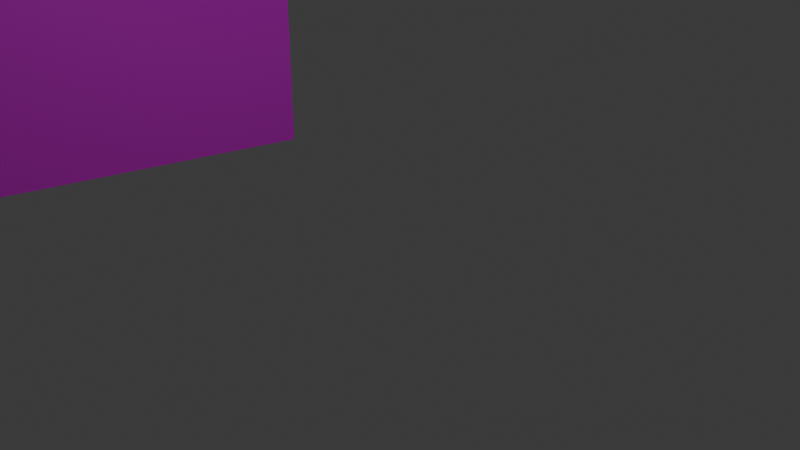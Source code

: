 # Source: 5.blend  (saved by Blender 4.0.36; exported with 4.5.12 LTS)
import bpy
from mathutils import Matrix  # noqa: F401  (used for matrix-valued properties, if any)

bpy.ops.wm.read_factory_settings(use_empty=True)
scene = bpy.context.scene
scene.name = 'Scene'

# ---- collections
col_collection = bpy.data.collections.new('Collection'); scene.collection.children.link(col_collection)

# ---- images (referenced by path relative to the original .blend; pixels are not part of the script)
import os
ASSET_DIR = os.environ.get("B2B_ASSET_DIR", "")  # directory of the original .blend (textures are referenced by path, not embedded)
HERE = os.path.dirname(os.path.abspath(__file__))  # packed textures are extracted next to this script under _unpacked/

def load_image(name, relpath, width, height, colorspace="sRGB"):
    """Load a texture the original file referenced (path relative to the .blend, or extracted next to this script)."""
    p = next((c for c in (os.path.join(HERE, relpath), os.path.join(ASSET_DIR, relpath)) if relpath and os.path.exists(c)), "")
    if p:
        img = bpy.data.images.load(p, check_existing=True)
        img.name = name
    else:  # same state as the original file: an image datablock whose file is absent (Cycles renders it pink)
        img = bpy.data.images.new(name, width, height)
        img.source = "FILE"
        img.filepath = "//" + (relpath or name)
    img.colorspace_settings.name = colorspace
    return img
img_dsc00278p_0_png = load_image('DSC00278p-0.png', 'DSC00278p-0.png', 1024, 1024, 'sRGB')
img_preparetemp_39p_0_png = load_image('PrepareTemp-39p-0.png', 'PrepareTemp-39p-0.png', 1024, 1024, 'sRGB')
img_preparetemp_39p_1_png = load_image('PrepareTemp-39p-1.png', 'PrepareTemp-39p-1.png', 1024, 1024, 'sRGB')

# ---- materials (node trees are filled in below, after node groups)
mat_020 = bpy.data.materials.new('マテリアル.020')
mat_020.use_transparent_shadow = False
mat_x = bpy.data.materials.new('マテリアル')
mat_x.use_transparent_shadow = False
mat_001 = bpy.data.materials.new('マテリアル.001')
mat_001.use_transparent_shadow = False

# ---- material node trees
mat_020.use_nodes = True; mat_020.node_tree.nodes.clear()
_N = mat_020.node_tree.nodes; _L = mat_020.node_tree.links
n0 = _N.new('ShaderNodeBsdfPrincipled'); n0.name = 'プリンシプルBSDF'; n0.location = (10, 300)
n0.inputs[3].default_value = 1.45
n1 = _N.new('ShaderNodeOutputMaterial'); n1.name = 'マテリアル出力'; n1.location = (300, 300)
n2 = _N.new('ShaderNodeTexImage'); n2.name = '画像テクスチャ'; n2.location = (-280, 275)
n2.image = img_dsc00278p_0_png
_L.new(n0.outputs[0], n1.inputs[0])
_L.new(n2.outputs[0], n0.inputs[0])
n1.is_active_output = True
mat_x.use_nodes = True; mat_x.node_tree.nodes.clear()
_N = mat_x.node_tree.nodes; _L = mat_x.node_tree.links
n0 = _N.new('ShaderNodeBsdfPrincipled'); n0.name = 'プリンシプルBSDF'; n0.location = (10, 300)
n0.inputs[3].default_value = 1.45
n1 = _N.new('ShaderNodeOutputMaterial'); n1.name = 'マテリアル出力'; n1.location = (300, 300)
n2 = _N.new('ShaderNodeTexImage'); n2.name = '画像テクスチャ'; n2.location = (-280, 275)
n2.image = img_preparetemp_39p_0_png
_L.new(n0.outputs[0], n1.inputs[0])
_L.new(n2.outputs[0], n0.inputs[0])
n1.is_active_output = True
mat_001.use_nodes = True; mat_001.node_tree.nodes.clear()
_N = mat_001.node_tree.nodes; _L = mat_001.node_tree.links
n0 = _N.new('ShaderNodeBsdfPrincipled'); n0.name = 'プリンシプルBSDF'; n0.location = (10, 300)
n0.inputs[3].default_value = 1.45
n1 = _N.new('ShaderNodeOutputMaterial'); n1.name = 'マテリアル出力'; n1.location = (300, 300)
n2 = _N.new('ShaderNodeTexImage'); n2.name = '画像テクスチャ'; n2.location = (-280, 275)
n2.image = img_preparetemp_39p_1_png
_L.new(n0.outputs[0], n1.inputs[0])
_L.new(n2.outputs[0], n0.inputs[0])
n1.is_active_output = True

# ---- world
world_world = bpy.data.worlds.new('World'); scene.world = world_world
world_world.use_nodes = True; world_world.node_tree.nodes.clear()
_N = world_world.node_tree.nodes; _L = world_world.node_tree.links
n0 = _N.new('ShaderNodeOutputWorld'); n0.name = 'World Output'; n0.location = (300, 300)
n1 = _N.new('ShaderNodeBackground'); n1.name = 'Background'; n1.location = (10, 300)
n1.inputs[0].default_value = (0.05088, 0.05088, 0.05088, 1.0)
_L.new(n1.outputs[0], n0.inputs[0])
n0.is_active_output = True
world_world.color = (0.05088, 0.05088, 0.05088)
world_world.use_sun_shadow = False
world_world.sun_shadow_jitter_overblur = 0.0

# ---- cameras
cam_camera = bpy.data.cameras.new('Camera')
cam_camera.clip_end = 100.0
cam_camera.ortho_scale = 7.314

# ---- lights
light_light = bpy.data.lights.new('Light', 'POINT')
light_light.transmission_factor = 0.0
light_light.use_soft_falloff = False
light_light.energy = 1000.0
light_light.shadow_soft_size = 0.1
light_light.shadow_maximum_resolution = 0.006
light_light.use_absolute_resolution = True

# ---- meshes
me_010 = bpy.data.meshes.new('平面.010')
me_010.from_pydata([(-1.09, -1.735, -0.6483), (-1.09, 22.37, -0.6483), (-0.764, -1.735, 8.172), (-0.764, 22.37, 8.172), (-0.05201, -1.735, 2.117), (-0.05201, 22.37, 2.117), (1.052, -1.735, -3.046), (1.052, 22.37, -3.046), (-0.05201, -1.735, -1.556), (-0.05201, 22.37, -1.556)], [], [(0, 2, 3, 1), (2, 4, 5, 3), (8, 6, 7, 9)])
me_010.polygons.foreach_set('material_index', [0, 1, 2])
_uv = me_010.uv_layers.new(name='UVマップ')
_uv.uv.foreach_set('vector', [9.546e-05, 9.531e-05, 0.8141, 9.528e-05, 0.8141, 0.9979, 9.534e-05, 0.9979, 9.95e-05, 9.938e-05, 0.9999, 9.937e-05, 0.9999, 0.9884, 9.933e-05, 0.9884, 0.008817, 0.0, 1.0, 0.0, 1.0, 1.0, 0.008817, 1.0])
me_010.materials.append(mat_020)
me_010.materials.append(mat_x)
me_010.materials.append(mat_001)
me_010.update()

# ---- objects
ob_light = bpy.data.objects.new('Light', light_light)
ob_camera = bpy.data.objects.new('Camera', cam_camera)
ob_009 = bpy.data.objects.new('平面.009', me_010)

# ---- transforms, parenting, visibility, modifiers, constraints
ob_light.location = (4.076, 1.005, 5.904)
ob_light.rotation_euler = (0.6503, 0.05522, 1.866)
ob_light.lock_rotations_4d = False
ob_light.empty_display_type = 'ARROWS'
ob_light.color = (0.0, 0.0, 0.0, 0.0)
ob_light.lineart.crease_threshold = 0.0
ob_camera.location = (7.359, -6.926, 4.958)
ob_camera.rotation_euler = (1.109, 0.0, 0.8149)
ob_camera.lock_rotations_4d = False
ob_camera.empty_display_type = 'ARROWS'
ob_camera.color = (0.0, 0.0, 0.0, 0.0)
ob_camera.display_type = 'WIRE'
ob_camera.lineart.crease_threshold = 0.0
ob_009.location = (-9.491, -10.34, -0.8025)
ob_009.rotation_euler = (1.571, -0.0, 1.225)
ob_009.scale = (13.84, 1.0, 1.0)

# ---- collection membership
col_collection.objects.link(ob_light)
col_collection.objects.link(ob_camera)
col_collection.objects.link(ob_009)

# ---- scene / render settings (as saved in the file)
scene.camera = ob_camera
scene.frame_start = 1; scene.frame_end = 250; scene.frame_set(1)
scene.render.engine = 'BLENDER_EEVEE_NEXT'
scene.cycles.sampling_pattern = 'TABULATED_SOBOL'
bpy.context.view_layer.update()
